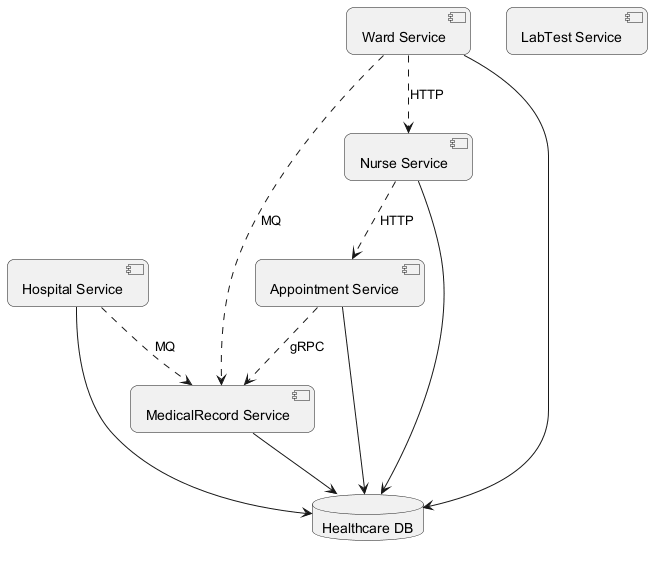

The diagram above was rendered by PlantUML. Its source (embedded in the PNG):
@startuml
skinparam backgroundColor #FFFFFF
skinparam roundCorner 15
component "Hospital Service" as C_HospitalService
component "MedicalRecord Service" as C_MedicalRecordService
component "Ward Service" as C_WardService
component "LabTest Service" as C_LabTestService
component "Nurse Service" as C_NurseService
component "Appointment Service" as C_AppointmentService
database "Healthcare DB" as DB_healthcare
C_HospitalService --> DB_healthcare
C_MedicalRecordService --> DB_healthcare
C_WardService --> DB_healthcare
C_NurseService --> DB_healthcare
C_AppointmentService --> DB_healthcare
C_AppointmentService ..> C_MedicalRecordService : gRPC
C_NurseService ..> C_AppointmentService : HTTP
C_WardService ..> C_NurseService : HTTP
C_WardService ..> C_MedicalRecordService : MQ
C_HospitalService ..> C_MedicalRecordService : MQ
@enduml